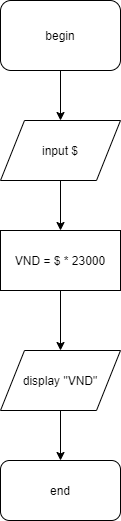

The diagram above was exported from draw.io. Its source (the exported page's mxGraphModel, read from the mxfile embedded in the PNG):
<mxGraphModel dx="868" dy="401" grid="1" gridSize="10" guides="1" tooltips="1" connect="1" arrows="1" fold="1" page="1" pageScale="1" pageWidth="850" pageHeight="1100" math="0" shadow="0">
  <root>
    <mxCell id="hvjIqftJNH497nLl-wi1-0" />
    <mxCell id="hvjIqftJNH497nLl-wi1-1" parent="hvjIqftJNH497nLl-wi1-0" />
    <mxCell id="hvjIqftJNH497nLl-wi1-3" style="edgeStyle=orthogonalEdgeStyle;rounded=0;orthogonalLoop=1;jettySize=auto;html=1;" edge="1" parent="hvjIqftJNH497nLl-wi1-1" source="hvjIqftJNH497nLl-wi1-2">
      <mxGeometry relative="1" as="geometry">
        <mxPoint x="425" y="130" as="targetPoint" />
      </mxGeometry>
    </mxCell>
    <mxCell id="hvjIqftJNH497nLl-wi1-2" value="begin" style="rounded=1;whiteSpace=wrap;html=1;" vertex="1" parent="hvjIqftJNH497nLl-wi1-1">
      <mxGeometry x="365" y="10" width="120" height="70" as="geometry" />
    </mxCell>
    <mxCell id="hvjIqftJNH497nLl-wi1-5" style="edgeStyle=orthogonalEdgeStyle;rounded=0;orthogonalLoop=1;jettySize=auto;html=1;" edge="1" parent="hvjIqftJNH497nLl-wi1-1" source="hvjIqftJNH497nLl-wi1-4">
      <mxGeometry relative="1" as="geometry">
        <mxPoint x="425" y="240" as="targetPoint" />
      </mxGeometry>
    </mxCell>
    <mxCell id="hvjIqftJNH497nLl-wi1-4" value="input $" style="shape=parallelogram;perimeter=parallelogramPerimeter;whiteSpace=wrap;html=1;" vertex="1" parent="hvjIqftJNH497nLl-wi1-1">
      <mxGeometry x="365" y="130" width="120" height="60" as="geometry" />
    </mxCell>
    <mxCell id="hvjIqftJNH497nLl-wi1-7" style="edgeStyle=orthogonalEdgeStyle;rounded=0;orthogonalLoop=1;jettySize=auto;html=1;" edge="1" parent="hvjIqftJNH497nLl-wi1-1" source="hvjIqftJNH497nLl-wi1-6">
      <mxGeometry relative="1" as="geometry">
        <mxPoint x="425" y="360" as="targetPoint" />
      </mxGeometry>
    </mxCell>
    <mxCell id="hvjIqftJNH497nLl-wi1-6" value="VND = $ * 23000" style="rounded=0;whiteSpace=wrap;html=1;" vertex="1" parent="hvjIqftJNH497nLl-wi1-1">
      <mxGeometry x="365" y="240" width="120" height="60" as="geometry" />
    </mxCell>
    <mxCell id="hvjIqftJNH497nLl-wi1-9" style="edgeStyle=orthogonalEdgeStyle;rounded=0;orthogonalLoop=1;jettySize=auto;html=1;" edge="1" parent="hvjIqftJNH497nLl-wi1-1" source="hvjIqftJNH497nLl-wi1-8">
      <mxGeometry relative="1" as="geometry">
        <mxPoint x="425" y="470" as="targetPoint" />
      </mxGeometry>
    </mxCell>
    <mxCell id="hvjIqftJNH497nLl-wi1-8" value="display &quot;VND&quot;" style="shape=parallelogram;perimeter=parallelogramPerimeter;whiteSpace=wrap;html=1;" vertex="1" parent="hvjIqftJNH497nLl-wi1-1">
      <mxGeometry x="365" y="360" width="120" height="60" as="geometry" />
    </mxCell>
    <mxCell id="hvjIqftJNH497nLl-wi1-10" value="end" style="rounded=1;whiteSpace=wrap;html=1;" vertex="1" parent="hvjIqftJNH497nLl-wi1-1">
      <mxGeometry x="365" y="470" width="120" height="60" as="geometry" />
    </mxCell>
  </root>
</mxGraphModel>